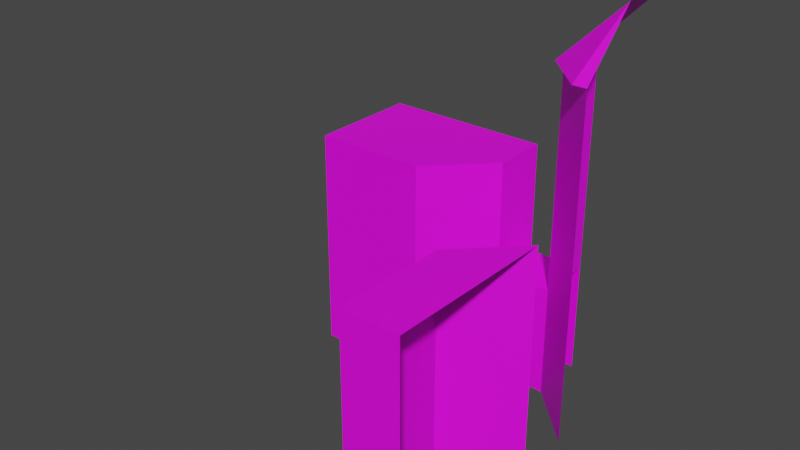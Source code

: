 # Source: 729.blend  (saved by Blender 2.91.10; exported with 4.5.12 LTS)
import bpy
from mathutils import Matrix  # noqa: F401  (used for matrix-valued properties, if any)

bpy.ops.wm.read_factory_settings(use_empty=True)
scene = bpy.context.scene
scene.name = 'Scene'

# ---- collections
col_collection = bpy.data.collections.new('Collection'); scene.collection.children.link(col_collection)

# ---- images (referenced by path relative to the original .blend; pixels are not part of the script)
import os
ASSET_DIR = os.environ.get("B2B_ASSET_DIR", "")  # directory of the original .blend (textures are referenced by path, not embedded)
HERE = os.path.dirname(os.path.abspath(__file__))  # packed textures are extracted next to this script under _unpacked/

def load_image(name, relpath, width, height, colorspace="sRGB"):
    """Load a texture the original file referenced (path relative to the .blend, or extracted next to this script)."""
    p = next((c for c in (os.path.join(HERE, relpath), os.path.join(ASSET_DIR, relpath)) if relpath and os.path.exists(c)), "")
    if p:
        img = bpy.data.images.load(p, check_existing=True)
        img.name = name
    else:  # same state as the original file: an image datablock whose file is absent (Cycles renders it pink)
        img = bpy.data.images.new(name, width, height)
        img.source = "FILE"
        img.filepath = "//" + (relpath or name)
    img.colorspace_settings.name = colorspace
    return img
img_109_1_0_png = load_image('109_1-0.png', 'textures/109_1-0.png', 1024, 1024, 'sRGB')
img_109_3_0_png = load_image('109_3-0.png', 'textures/109_3-0.png', 1024, 1024, 'sRGB')
img_056_2_0_png = load_image('056_2-0.png', 'textures/056_2-0.png', 1024, 1024, 'sRGB')
img_109_4_0_png = load_image('109_4-0.png', 'textures/109_4-0.png', 1024, 1024, 'sRGB')
img_069_3_0_png = load_image('069_3-0.png', 'textures/069_3-0.png', 1024, 1024, 'sRGB')
img_067_6_0_png = load_image('067-6-0.png', 'textures/067-6-0.png', 1024, 1024, 'sRGB')
img_169_0_0_png = load_image('169_0-0.png', 'textures/169_0-0.png', 1024, 1024, 'sRGB')

# ---- materials (node trees are filled in below, after node groups)
mat_109_1_0 = bpy.data.materials.new('109_1-0')
mat_109_1_0.use_backface_culling = True
mat_109_1_0.use_transparent_shadow = False
mat_109_3_0 = bpy.data.materials.new('109_3-0')
mat_109_3_0.use_backface_culling = True
mat_109_3_0.use_transparent_shadow = False
mat_056_2_0 = bpy.data.materials.new('056_2-0')
mat_056_2_0.use_backface_culling = True
mat_056_2_0.use_transparent_shadow = False
mat_109_4_0 = bpy.data.materials.new('109_4-0')
mat_109_4_0.use_backface_culling = True
mat_109_4_0.use_transparent_shadow = False
mat_069_3_0 = bpy.data.materials.new('069_3-0')
mat_069_3_0.use_backface_culling = True
mat_069_3_0.use_transparent_shadow = False
mat_067_6_0 = bpy.data.materials.new('067-6-0')
mat_067_6_0.use_backface_culling = True
mat_067_6_0.use_transparent_shadow = False
mat_169_0_0 = bpy.data.materials.new('169_0-0')
mat_169_0_0.use_backface_culling = True
mat_169_0_0.use_transparent_shadow = False

# ---- material node trees
mat_109_1_0.use_nodes = True; mat_109_1_0.node_tree.nodes.clear()
_N = mat_109_1_0.node_tree.nodes; _L = mat_109_1_0.node_tree.links
n0 = _N.new('ShaderNodeBsdfPrincipled'); n0.name = 'Principled BSDF'; n0.location = (0, 300)
n0.distribution = 'GGX'
n0.subsurface_method = 'BURLEY'
n0.inputs[3].default_value = 1.45
n0.inputs[27].default_value = (0.0, 0.0, 0.0, 1.0)
n0.inputs[28].default_value = 1.0
n1 = _N.new('ShaderNodeOutputMaterial'); n1.name = 'Material Output'; n1.location = (300, 300)
n2 = _N.new('ShaderNodeTexImage'); n2.name = 'Image Texture'; n2.location = (-300, 300)
n2.label = 'Base Color'
n2.image = img_109_1_0_png
_L.new(n0.outputs[0], n1.inputs[0])
_L.new(n2.outputs[0], n0.inputs[0])
n1.is_active_output = True
mat_109_3_0.use_nodes = True; mat_109_3_0.node_tree.nodes.clear()
_N = mat_109_3_0.node_tree.nodes; _L = mat_109_3_0.node_tree.links
n0 = _N.new('ShaderNodeBsdfPrincipled'); n0.name = 'Principled BSDF'; n0.location = (0, 300)
n0.distribution = 'GGX'
n0.subsurface_method = 'BURLEY'
n0.inputs[3].default_value = 1.45
n0.inputs[27].default_value = (0.0, 0.0, 0.0, 1.0)
n0.inputs[28].default_value = 1.0
n1 = _N.new('ShaderNodeOutputMaterial'); n1.name = 'Material Output'; n1.location = (300, 300)
n2 = _N.new('ShaderNodeTexImage'); n2.name = 'Image Texture'; n2.location = (-300, 300)
n2.label = 'Base Color'
n2.image = img_109_3_0_png
_L.new(n0.outputs[0], n1.inputs[0])
_L.new(n2.outputs[0], n0.inputs[0])
n1.is_active_output = True
mat_056_2_0.use_nodes = True; mat_056_2_0.node_tree.nodes.clear()
_N = mat_056_2_0.node_tree.nodes; _L = mat_056_2_0.node_tree.links
n0 = _N.new('ShaderNodeBsdfPrincipled'); n0.name = 'Principled BSDF'; n0.location = (0, 300)
n0.distribution = 'GGX'
n0.subsurface_method = 'BURLEY'
n0.inputs[3].default_value = 1.45
n0.inputs[27].default_value = (0.0, 0.0, 0.0, 1.0)
n0.inputs[28].default_value = 1.0
n1 = _N.new('ShaderNodeOutputMaterial'); n1.name = 'Material Output'; n1.location = (300, 300)
n2 = _N.new('ShaderNodeTexImage'); n2.name = 'Image Texture'; n2.location = (-300, 300)
n2.label = 'Base Color'
n2.image = img_056_2_0_png
_L.new(n0.outputs[0], n1.inputs[0])
_L.new(n2.outputs[0], n0.inputs[0])
n1.is_active_output = True
mat_109_4_0.use_nodes = True; mat_109_4_0.node_tree.nodes.clear()
_N = mat_109_4_0.node_tree.nodes; _L = mat_109_4_0.node_tree.links
n0 = _N.new('ShaderNodeBsdfPrincipled'); n0.name = 'Principled BSDF'; n0.location = (0, 300)
n0.distribution = 'GGX'
n0.subsurface_method = 'BURLEY'
n0.inputs[3].default_value = 1.45
n0.inputs[27].default_value = (0.0, 0.0, 0.0, 1.0)
n0.inputs[28].default_value = 1.0
n1 = _N.new('ShaderNodeOutputMaterial'); n1.name = 'Material Output'; n1.location = (300, 300)
n2 = _N.new('ShaderNodeTexImage'); n2.name = 'Image Texture'; n2.location = (-300, 300)
n2.label = 'Base Color'
n2.image = img_109_4_0_png
_L.new(n0.outputs[0], n1.inputs[0])
_L.new(n2.outputs[0], n0.inputs[0])
n1.is_active_output = True
mat_069_3_0.use_nodes = True; mat_069_3_0.node_tree.nodes.clear()
_N = mat_069_3_0.node_tree.nodes; _L = mat_069_3_0.node_tree.links
n0 = _N.new('ShaderNodeBsdfPrincipled'); n0.name = 'Principled BSDF'; n0.location = (0, 300)
n0.distribution = 'GGX'
n0.subsurface_method = 'BURLEY'
n0.inputs[3].default_value = 1.45
n0.inputs[27].default_value = (0.0, 0.0, 0.0, 1.0)
n0.inputs[28].default_value = 1.0
n1 = _N.new('ShaderNodeOutputMaterial'); n1.name = 'Material Output'; n1.location = (300, 300)
n2 = _N.new('ShaderNodeTexImage'); n2.name = 'Image Texture'; n2.location = (-300, 300)
n2.label = 'Base Color'
n2.image = img_069_3_0_png
_L.new(n0.outputs[0], n1.inputs[0])
_L.new(n2.outputs[0], n0.inputs[0])
n1.is_active_output = True
mat_067_6_0.use_nodes = True; mat_067_6_0.node_tree.nodes.clear()
_N = mat_067_6_0.node_tree.nodes; _L = mat_067_6_0.node_tree.links
n0 = _N.new('ShaderNodeBsdfPrincipled'); n0.name = 'Principled BSDF'; n0.location = (0, 300)
n0.distribution = 'GGX'
n0.subsurface_method = 'BURLEY'
n0.inputs[3].default_value = 1.45
n0.inputs[27].default_value = (0.0, 0.0, 0.0, 1.0)
n0.inputs[28].default_value = 1.0
n1 = _N.new('ShaderNodeOutputMaterial'); n1.name = 'Material Output'; n1.location = (300, 300)
n2 = _N.new('ShaderNodeTexImage'); n2.name = 'Image Texture'; n2.location = (-300, 300)
n2.label = 'Base Color'
n2.image = img_067_6_0_png
_L.new(n0.outputs[0], n1.inputs[0])
_L.new(n2.outputs[0], n0.inputs[0])
n1.is_active_output = True
mat_169_0_0.use_nodes = True; mat_169_0_0.node_tree.nodes.clear()
_N = mat_169_0_0.node_tree.nodes; _L = mat_169_0_0.node_tree.links
n0 = _N.new('ShaderNodeBsdfPrincipled'); n0.name = 'Principled BSDF'; n0.location = (0, 300)
n0.distribution = 'GGX'
n0.subsurface_method = 'BURLEY'
n0.inputs[3].default_value = 1.45
n0.inputs[27].default_value = (0.0, 0.0, 0.0, 1.0)
n0.inputs[28].default_value = 1.0
n1 = _N.new('ShaderNodeOutputMaterial'); n1.name = 'Material Output'; n1.location = (300, 300)
n2 = _N.new('ShaderNodeTexImage'); n2.name = 'Image Texture'; n2.location = (-300, 300)
n2.label = 'Base Color'
n2.image = img_169_0_0_png
_L.new(n0.outputs[0], n1.inputs[0])
_L.new(n2.outputs[0], n0.inputs[0])
n1.is_active_output = True

# ---- world
world_world = bpy.data.worlds.new('World'); scene.world = world_world
world_world.use_nodes = True; world_world.node_tree.nodes.clear()
_N = world_world.node_tree.nodes; _L = world_world.node_tree.links
n0 = _N.new('ShaderNodeOutputWorld'); n0.name = 'World Output'; n0.location = (300, 300)
n1 = _N.new('ShaderNodeBackground'); n1.name = 'Background'; n1.location = (10, 300)
n1.inputs[0].default_value = (0.05088, 0.05088, 0.05088, 1.0)
_L.new(n1.outputs[0], n0.inputs[0])
n0.is_active_output = True
world_world.color = (0.05088, 0.05088, 0.05088)
world_world.use_sun_shadow = False
world_world.sun_shadow_jitter_overblur = 0.0

# ---- meshes
me_model729 = bpy.data.meshes.new('model729')
me_model729.from_pydata([(192.0, -384.0, 6.256e-05), (192.0, -128.0, 2.085e-05), (-320.0, 128.0, -2.085e-05), (-128.0, 128.0, -2.085e-05), (-128.0, 128.0, 258.0), (-128.0, 128.0, 516.0), (-320.0, 128.0, 258.0), (-256.0, 128.0, 258.0), (-256.0, 128.0, 516.0), (-320.0, 128.0, 516.0), (-320.0, 192.0, 516.0), (-320.0, 320.0, 516.0), (-320.0, 384.0, 516.0), (-320.0, 384.0, 129.0), (-320.0, 346.0, 124.0), (-320.0, 320.0, 129.0), (320.0, -384.0, 6.256e-05), (320.0, -384.0, 258.0), (192.0, -384.0, 516.0), (192.0, -320.0, 516.0), (192.0, -320.0, 258.0), (192.0, -384.0, 258.0), (192.0, -128.0, 258.0), (192.0, -192.0, 258.0), (192.0, -192.0, 516.0), (192.0, -128.0, 516.0), (-320.0, 256.0, -4.171e-05), (-320.0, 192.0, -3.128e-05), (-320.0, 192.0, 258.0), (-192.0, 384.0, -6.256e-05), (-192.0, 382.0, 75.0), (-320.0, 382.0, 75.0), (-320.0, 384.0, -6.256e-05), (-192.0, 378.0, 96.0), (-192.0, 364.0, 114.0), (-320.0, 364.0, 114.0), (-320.0, 378.0, 96.0), (-192.0, 346.0, 124.0), (-192.0, 320.0, 129.0), (-320.0, 320.0, 129.0), (-320.0, 346.0, 124.0), (-320.0, 294.0, 124.0), (-320.0, 256.0, 129.0), (-320.0, 256.0, 258.0), (-320.0, 320.0, 258.0), (-320.0, 276.0, 114.0), (-320.0, 262.0, 96.0), (-320.0, 258.0, 75.0), (-320.0, 364.0, 114.0), (-320.0, 378.0, 96.0), (-320.0, 384.0, -6.256e-05), (-320.0, 382.0, 75.0), (-192.0, 270.0, 2.0), (-192.0, 256.0, -4.171e-05), (-192.0, 258.0, 75.0), (-192.0, 384.0, -6.256e-05), (-192.0, 370.0, 2.0), (-192.0, 382.0, 75.0), (-192.0, 320.0, 129.0), (-192.0, 346.0, 124.0), (-192.0, 364.0, 114.0), (-192.0, 378.0, 96.0), (-192.0, 370.0, 92.0), (-192.0, 270.0, 92.0), (-192.0, 262.0, 96.0), (-192.0, 276.0, 114.0), (-192.0, 294.0, 124.0), (-320.0, 256.0, -4.171e-05), (-192.0, 256.0, -4.171e-05), (-320.0, 258.0, 75.0), (-320.0, 262.0, 96.0), (-192.0, 262.0, 96.0), (-192.0, 258.0, 75.0), (-320.0, 276.0, 114.0), (-320.0, 294.0, 124.0), (-192.0, 294.0, 124.0), (-192.0, 276.0, 114.0), (320.0, 2.798e-05, 0.0), (320.0, 0.000112, 516.0), (64.0, 256.0, 516.0), (-64.0, 128.0, 516.0), (-64.0, 128.0, -2.085e-05), (320.0, 128.0, -2.085e-05), (320.0, 128.0, 774.0), (192.0, 256.0, 774.0), (192.0, 256.0, 387.0), (192.0, 320.0, 387.0), (192.0, 320.0, 258.0), (192.0, 370.0, 260.0), (192.0, 370.0, 350.0), (192.0, 384.0, 387.0), (192.0, 384.0, 258.0), (192.0, 320.0, 260.0), (64.0, 384.0, 387.0), (64.0, 384.0, 258.0), (64.0, 270.0, 260.0), (64.0, 270.0, 350.0), (64.0, 256.0, 387.0), (64.0, 256.0, 258.0), (64.0, 320.0, 350.0), (64.0, 320.0, 387.0), (64.0, 320.0, 260.0), (64.0, 320.0, 258.0), (64.0, 384.0, -6.256e-05), (64.0, 384.0, 258.0), (192.0, 384.0, 258.0), (192.0, 384.0, -6.256e-05), (192.0, 256.0, -4.171e-05), (192.0, 256.0, 258.0), (64.0, 256.0, 258.0), (64.0, 256.0, -4.171e-05), (-128.0, 128.0, 258.0), (-128.0, 128.0, 516.0), (-256.0, 128.0, 516.0), (-256.0, 128.0, 258.0), (-320.0, 192.0, 258.0), (-320.0, 192.0, 516.0), (-320.0, 320.0, 516.0), (-320.0, 320.0, 258.0), (320.0, -384.0, 258.0), (320.0, -384.0, 516.0), (192.0, -384.0, 516.0), (192.0, -384.0, 258.0), (192.0, -320.0, 258.0), (192.0, -320.0, 516.0), (192.0, -192.0, 516.0), (192.0, -192.0, 258.0), (192.0, 256.0, 774.0), (192.0, 384.0, 774.0), (192.0, 384.0, 387.0), (192.0, 256.0, 387.0), (64.0, 384.0, 387.0), (64.0, 384.0, 516.0), (64.0, 256.0, 516.0), (64.0, 256.0, 387.0), (-192.0, 370.0, 92.0), (-192.0, 370.0, 2.0), (-192.0, 320.0, 92.0), (-192.0, 320.0, 2.0), (-192.0, 270.0, 2.0), (-192.0, 270.0, 92.0), (192.0, 370.0, 350.0), (192.0, 370.0, 260.0), (192.0, 320.0, 260.0), (192.0, 320.0, 350.0), (64.0, 270.0, 350.0), (64.0, 270.0, 260.0), (64.0, 320.0, 260.0), (64.0, 320.0, 350.0), (-320.0, 384.0, 516.0), (-320.0, 128.0, 516.0), (-64.0, 128.0, 516.0), (64.0, 256.0, 516.0), (64.0, 384.0, 516.0), (192.0, -384.0, 516.0), (320.0, -384.0, 516.0), (320.0, 0.000112, 516.0), (192.0, -128.0, 516.0), (64.0, 384.0, 258.0), (64.0, 256.0, 258.0), (192.0, 256.0, 258.0), (192.0, 384.0, 258.0), (320.0, 128.0, 774.0), (320.0, 256.0, 903.0), (288.0, 128.0, 774.0), (288.0, 128.0, 774.0), (320.0, 256.0, 903.0), (192.0, 224.0, 774.0), (192.0, 224.0, 774.0), (320.0, 128.0, 774.0), (288.0, 128.0, 774.0), (192.0, 224.0, 774.0), (192.0, 256.0, 774.0), (192.0, 256.0, 774.0), (320.0, 256.0, 903.0), (320.0, 384.0, 903.0), (192.0, 384.0, 774.0), (192.0, 320.0, 350.0)], [], [(22, 1, 23), (23, 1, 0), (6, 9, 10), (6, 10, 28), (80, 5, 4), (3, 81, 4), (6, 7, 8), (6, 8, 9), (42, 46, 47), (26, 28, 47), (11, 12, 13), (11, 13, 14), (44, 11, 14), (0, 16, 17), (20, 0, 21), (18, 19, 20), (18, 20, 21), (22, 23, 24), (22, 24, 25), (26, 27, 28), (45, 42, 41), (29, 30, 31), (29, 31, 32), (31, 30, 33), (31, 33, 36), (33, 34, 35), (33, 35, 36), (35, 34, 37), (35, 37, 40), (37, 38, 39), (37, 39, 40), (41, 42, 43), (41, 43, 44), (44, 14, 15), (28, 43, 42), (48, 13, 49), (47, 28, 42), (46, 42, 45), (13, 48, 14), (13, 51, 49), (13, 50, 51), (52, 53, 54), (52, 54, 63), (56, 62, 57), (56, 55, 53), (56, 53, 52), (56, 57, 55), (58, 59, 60), (58, 60, 61), (58, 61, 62), (58, 62, 63), (58, 63, 64), (58, 64, 65), (58, 65, 66), (70, 73, 76), (70, 76, 71), (69, 70, 71), (69, 71, 72), (69, 72, 68), (69, 68, 67), (73, 74, 75), (73, 75, 76), (39, 38, 75), (39, 75, 74), (23, 0, 20), (1, 22, 77), (79, 80, 81), (177, 85, 86), (88, 89, 90), (88, 90, 91), (88, 87, 92), (87, 85, 92), (102, 95, 98), (102, 101, 95), (95, 96, 97), (95, 97, 98), (96, 99, 100), (96, 100, 97), (103, 104, 105), (103, 105, 106), (107, 108, 109), (107, 109, 110), (111, 112, 113), (111, 113, 114), (115, 116, 117), (115, 117, 118), (119, 120, 121), (119, 121, 122), (123, 124, 125), (123, 125, 126), (127, 128, 129), (127, 129, 130), (131, 132, 133), (131, 133, 134), (138, 135, 136), (138, 137, 135), (137, 138, 139), (137, 139, 140), (141, 142, 143), (141, 143, 144), (145, 146, 147), (145, 147, 148), (149, 150, 151), (149, 151, 152), (149, 152, 153), (154, 155, 156), (154, 156, 157), (158, 159, 160), (158, 160, 161), (162, 163, 164), (165, 166, 167), (168, 174, 173), (169, 170, 171), (169, 171, 172), (173, 174, 175), (173, 175, 176), (77, 22, 78), (25, 78, 22), (0, 17, 21), (44, 15, 41), (27, 6, 28), (27, 2, 6), (4, 81, 80), (4, 7, 3), (6, 2, 7), (2, 3, 7), (102, 94, 101), (99, 101, 94), (94, 93, 99), (100, 99, 93), (109, 81, 110), (81, 109, 79), (85, 177, 92), (89, 86, 90), (89, 177, 86), (85, 87, 108), (84, 85, 83), (83, 85, 82), (85, 108, 82), (108, 107, 82), (61, 57, 62), (64, 63, 54), (88, 91, 87)])
me_model729.polygons.foreach_set('material_index', [0, 0, 0, 0, 0, 0, 0, 0, 0, 0, 0, 0, 0, 0, 0, 0, 0, 0, 0, 0, 0, 0, 0, 0, 0, 0, 0, 0, 0, 0, 0, 0, 0, 0, 0, 0, 0, 0, 0, 0, 0, 0, 0, 0, 0, 0, 0, 0, 0, 0, 0, 0, 0, 0, 0, 0, 0, 0, 0, 0, 0, 0, 0, 0, 0, 0, 0, 0, 0, 0, 0, 0, 0, 0, 0, 0, 0, 0, 0, 0, 0, 0, 1, 1, 1, 1, 1, 1, 1, 1, 1, 1, 1, 1, 2, 2, 2, 2, 2, 2, 2, 2, 3, 3, 3, 3, 3, 3, 3, 4, 4, 6, 5, 5, 6, 6, 0, 0, 0, 0, 0, 0, 0, 0, 0, 0, 0, 0, 0, 0, 0, 0, 0, 0, 0, 0, 0, 0, 0, 0, 0, 0, 0])
_uv = me_model729.uv_layers.new(name='model729-uv')
_uv.uv.foreach_set('vector', [0.0, -2.086, 0.0, -4.172, 1.0, -2.086, 1.0, -2.086, 0.0, -4.172, 4.125, -4.172, 3.984, -2.008, 3.984, 0.0, 2.984, 0.0, 3.984, -2.008, 2.984, 0.0, 2.984, -2.008, 7.953, 0.0, 6.969, 0.0, 6.969, -2.008, 6.969, -4.016, 7.953, -4.016, 6.969, -2.008, 3.984, -2.008, 4.969, -2.008, 4.969, 0.0, 3.984, -2.008, 4.969, 0.0, 3.984, 0.0, 1.984, -3.008, 1.891, -3.266, 1.953, -3.43, 1.984, -4.016, 2.984, -2.008, 1.953, -3.43, 1.0, 0.0, 0.0, 0.0, 0.0, -3.008, 1.0, 0.0, 0.0, -3.008, 0.5938, -3.047, 1.0, -2.008, 1.0, 0.0, 0.5938, -3.047, 4.125, -4.172, 6.141, -4.172, 6.141, -2.086, 3.078, -2.086, 4.125, -4.172, 4.125, -2.086, 4.125, 0.0, 3.078, 0.0, 3.078, -2.086, 4.125, 0.0, 3.078, -2.086, 4.125, -2.086, 0.0, -2.086, 1.0, -2.086, 1.0, 0.0, 0.0, -2.086, 1.0, 0.0, 0.0, 0.0, 1.984, -4.016, 2.984, -4.016, 2.984, -2.008, 1.672, -3.125, 1.984, -3.008, 1.391, -3.047, 2.031, -1.008, 2.031, -0.4141, 0.01562, -0.4141, 2.031, -1.008, 0.01562, -0.4141, 0.01562, -1.008, 0.01562, -0.4141, 2.031, -0.4141, 2.031, -0.25, 0.01562, -0.4141, 2.031, -0.25, 0.01562, -0.25, 2.031, -0.25, 2.031, -0.07031, 0.01562, -0.07031, 2.031, -0.25, 0.01562, -0.07031, 0.01562, -0.25, 0.01562, -0.07031, 2.031, -0.07031, 2.031, 0.09375, 0.01562, -0.07031, 2.031, 0.09375, 0.01562, 0.09375, 2.031, 0.09375, 2.031, 0.3047, 0.01562, 0.3047, 2.031, 0.09375, 0.01562, 0.3047, 0.01562, 0.09375, 1.391, -3.047, 1.984, -3.008, 1.984, -2.008, 1.391, -3.047, 1.984, -2.008, 1.0, -2.008, 1.0, -2.008, 0.5938, -3.047, 1.0, -3.008, 2.984, -2.008, 1.984, -2.008, 1.984, -3.008, 0.3125, -3.125, 0.0, -3.008, 0.09375, -3.266, 1.953, -3.43, 2.984, -2.008, 1.984, -3.008, 1.891, -3.266, 1.984, -3.008, 1.672, -3.125, 0.0, -3.008, 0.3125, -3.125, 0.5938, -3.047, 0.0, -3.008, 0.03125, -3.43, 0.09375, -3.266, 0.0, -3.008, 0.0, -4.016, 0.03125, -3.43, 1.781, -1.008, 2.0, -1.023, 1.969, -0.4297, 1.781, -1.008, 1.969, -0.4297, 1.781, -0.2969, 0.2188, -1.008, 0.2188, -0.2969, 0.03125, -0.4297, 0.2188, -1.008, 0.0, -1.023, 2.0, -1.023, 0.2188, -1.008, 2.0, -1.023, 1.781, -1.008, 0.2188, -1.008, 0.03125, -0.4297, 0.0, -1.023, 1.0, -0.007812, 0.5938, -0.04688, 0.3125, -0.125, 1.0, -0.007812, 0.3125, -0.125, 0.09375, -0.2656, 1.0, -0.007812, 0.09375, -0.2656, 0.2188, -0.2969, 1.0, -0.007812, 0.2188, -0.2969, 1.781, -0.2969, 1.0, -0.007812, 1.781, -0.2969, 1.906, -0.2656, 1.0, -0.007812, 1.906, -0.2656, 1.688, -0.125, 1.0, -0.007812, 1.688, -0.125, 1.406, -0.04688, 0.01562, 0.8516, 0.01562, 0.6719, 2.031, 0.6719, 0.01562, 0.8516, 2.031, 0.6719, 2.031, 0.8516, 0.01562, 1.023, 0.01562, 0.8516, 2.031, 0.8516, 0.01562, 1.023, 2.031, 0.8516, 2.031, 1.023, 0.01562, 1.023, 2.031, 1.023, 2.031, 1.617, 0.01562, 1.023, 2.031, 1.617, 0.01562, 1.617, 0.01562, 0.6719, 0.01562, 0.5156, 2.031, 0.5156, 0.01562, 0.6719, 2.031, 0.5156, 2.031, 0.6719, 0.01562, 0.3047, 2.031, 0.3047, 2.031, 0.5156, 0.01562, 0.3047, 2.031, 0.5156, 0.01562, 0.5156, 1.0, -2.086, 4.125, -4.172, 3.078, -2.086, 0.0, -4.172, 0.0, -2.086, -2.922, -4.172, 10.77, 0.0, 7.953, 0.0, 7.953, -4.016, 11.77, -1.297, 12.77, -1.008, 11.77, -1.008, 10.83, -1.992, 10.83, -1.297, 10.56, -1.008, 10.83, -1.992, 10.56, -1.008, 10.58, -2.008, 10.83, -1.992, 11.77, -2.008, 11.77, -1.984, 11.77, -2.008, 12.77, -1.008, 11.77, -1.984, 0.9531, -0.9922, 0.2031, -0.9688, 0.0, -0.9922, 0.9531, -0.9922, 0.9531, -0.9688, 0.2031, -0.9688, 0.2031, -0.9688, 0.2031, -0.2969, 0.0, 0.0, 0.2031, -0.9688, 0.0, 0.0, 0.0, -0.9922, 0.2031, -0.2969, 0.9531, -0.2969, 0.9531, -0.02344, 0.2031, -0.2969, 0.9531, -0.02344, 0.0, 0.0, 2.0, -2.0, 2.0, 0.0, 0.0, 0.0, 2.0, -2.0, 0.0, 0.0, 0.0, -2.0, 12.77, -4.016, 12.77, -2.008, 10.77, -2.008, 12.77, -4.016, 10.77, -2.008, 10.77, -4.016, 2.0, -2.0, 2.0, 0.0, 0.0, 0.0, 2.0, -2.0, 0.0, 0.0, 0.0, -2.0, 2.0, -2.0, 2.0, 0.0, 0.0, 0.0, 2.0, -2.0, 0.0, 0.0, 0.0, -2.0, 2.0, -2.0, 2.0, 0.0, 0.0, 0.0, 2.0, -2.0, 0.0, 0.0, 0.0, -2.0, 2.0, -2.0, 2.0, 0.0, 0.0, 0.0, 2.0, -2.0, 0.0, 0.0, 0.0, -2.0, 2.0, 0.0, 0.0, 0.0, 0.0, -3.001, 2.0, 0.0, 0.0, -3.001, 2.0, -3.001, 2.0, -1.0, 2.0, 0.0, 0.0, 0.0, 2.0, -1.0, 0.0, 0.0, 0.0, -1.0, 1.0, -1.0, 0.0, 0.0, 0.0, -1.0, 1.0, -1.0, 1.0, 0.0, 0.0, 0.0, 1.0, 0.0, 1.0, -1.0, 0.0, -1.0, 1.0, 0.0, 0.0, -1.0, 0.0, 0.0, 0.0, 0.0, 0.0, -1.0, 1.0, -0.9995, 0.0, 0.0, 1.0, -0.9995, 1.0, 0.0, 0.0, 0.0, 0.0, -1.0, 0.999, -0.9995, 0.0, 0.0, 0.999, -0.9995, 1.0, 0.0, 4.0, -4.0, 4.0, 0.0, 0.0, 0.0, 4.0, -4.0, 0.0, 0.0, -2.0, -2.0, 4.0, -4.0, -2.0, -2.0, -2.0, -4.0, 0.0, -6.0, 2.0, -6.0, 2.0, -0.02344, 0.0, -6.0, 2.0, -0.02344, 0.0, -2.016, 2.0, -2.0, 2.0, 0.0, 0.0, 0.0, 2.0, -2.0, 0.0, 0.0, 0.0, -2.0, 2.0, -2.0, 1.0, 0.0, 1.75, -2.0, 1.75, -2.0, 1.0, 0.0, 0.25, -2.0, 2.0, -2.0, 1.6, 0.0, 1.6, -2.0, 0.4822, 1.929, -0.2321, 1.571, -0.2321, -0.5714, 0.4822, 1.929, -0.2321, -0.5714, 0.4822, -0.9286, 1.6, -2.0, 1.6, 0.0, 0.001953, 0.0, 1.6, -2.0, 0.001953, 0.0, 0.001953, -2.0, -2.922, -4.172, 0.0, -2.086, -2.922, 0.0, 0.0, 0.0, -2.922, 0.0, 0.0, -2.086, 4.125, -4.172, 6.141, -2.086, 4.125, -2.086, 1.0, -2.008, 1.0, -3.008, 1.391, -3.047, 2.984, -4.016, 3.984, -2.008, 2.984, -2.008, 2.984, -4.016, 3.984, -4.016, 3.984, -2.008, 6.969, -2.008, 7.953, -4.016, 7.953, 0.0, 6.969, -2.008, 4.969, -2.008, 6.969, -4.016, 3.984, -2.008, 3.984, -4.016, 4.969, -2.008, 3.984, -4.016, 6.969, -4.016, 4.969, -2.008, 0.9531, -0.9922, 1.906, -0.9922, 0.9531, -0.9688, 0.9531, -0.2969, 0.9531, -0.9688, 1.906, -0.9922, 1.906, -0.9922, 1.906, -0.02344, 0.9531, -0.2969, 0.9531, -0.02344, 0.9531, -0.2969, 1.906, -0.02344, 10.77, -2.008, 7.953, -4.016, 10.77, -4.016, 7.953, -4.016, 10.77, -2.008, 10.77, 0.0, 12.77, -1.008, 11.77, -1.297, 11.77, -1.984, 10.83, -1.297, 11.77, -1.008, 10.56, -1.008, 10.83, -1.297, 11.77, -1.297, 11.77, -1.008, 12.77, -1.008, 11.77, -2.008, 12.77, -2.008, 12.77, 2.0, 12.77, -1.008, 15.58, 2.0, 15.58, 2.0, 12.77, -1.008, 15.58, -4.016, 12.77, -1.008, 12.77, -2.008, 15.58, -4.016, 12.77, -2.008, 12.77, -4.016, 15.58, -4.016, 0.09375, -0.2656, 0.03125, -0.4297, 0.2188, -0.2969, 1.906, -0.2656, 1.781, -0.2969, 1.969, -0.4297, 10.83, -1.992, 10.58, -2.008, 11.77, -2.008])
me_model729.materials.append(mat_109_1_0)
me_model729.materials.append(mat_109_3_0)
me_model729.materials.append(mat_056_2_0)
me_model729.materials.append(mat_109_4_0)
me_model729.materials.append(mat_069_3_0)
me_model729.materials.append(mat_067_6_0)
me_model729.materials.append(mat_169_0_0)
me_model729.use_remesh_fix_poles = True
me_model729.use_remesh_preserve_attributes = False
me_model729.use_mirror_vertex_groups = False
me_model729.update()

# ---- objects
ob_model729_node = bpy.data.objects.new('model729-node', me_model729)

# ---- transforms, parenting, visibility, modifiers, constraints
ob_model729_node.location = (0.0, 0.0, 0.0)
ob_model729_node.lineart.crease_threshold = 0.0

# ---- collection membership
col_collection.objects.link(ob_model729_node)

# ---- scene / render settings (as saved in the file)
scene.frame_start = 1; scene.frame_end = 250; scene.frame_set(1)
scene.render.engine = 'BLENDER_EEVEE_NEXT'
scene.cycles.use_denoising = False
scene.cycles.samples = 128
scene.cycles.sampling_pattern = 'TABULATED_SOBOL'
scene.cycles.use_adaptive_sampling = False
scene.cycles.use_light_tree = False
scene.view_settings.view_transform = 'Filmic'
bpy.context.view_layer.update()

# ---- added for rendering (the .blend has no active camera and no usable light): camera, sun
cam_auto = bpy.data.cameras.new('AutoCamera')
cam_auto.lens = 50.0
cam_auto.sensor_width = 36.0
cam_auto.clip_end = 21874.6
ob_auto_camera = bpy.data.objects.new('AutoCamera', cam_auto)
scene.collection.objects.link(ob_auto_camera)
ob_auto_camera.location = (1246.42, -1495.71, 1448.64)
ob_auto_camera.rotation_euler = (1.09748, -7.21219e-08, 0.694738)
scene.camera = ob_auto_camera
light_auto_sun = bpy.data.lights.new('AutoSun', 'SUN')
light_auto_sun.energy = 3.0
light_auto_sun.angle = 0.0523599
ob_auto_sun = bpy.data.objects.new('AutoSun', light_auto_sun)
scene.collection.objects.link(ob_auto_sun)
ob_auto_sun.rotation_euler = (0.872665, 0.174533, 0.523599)
bpy.context.view_layer.update()
